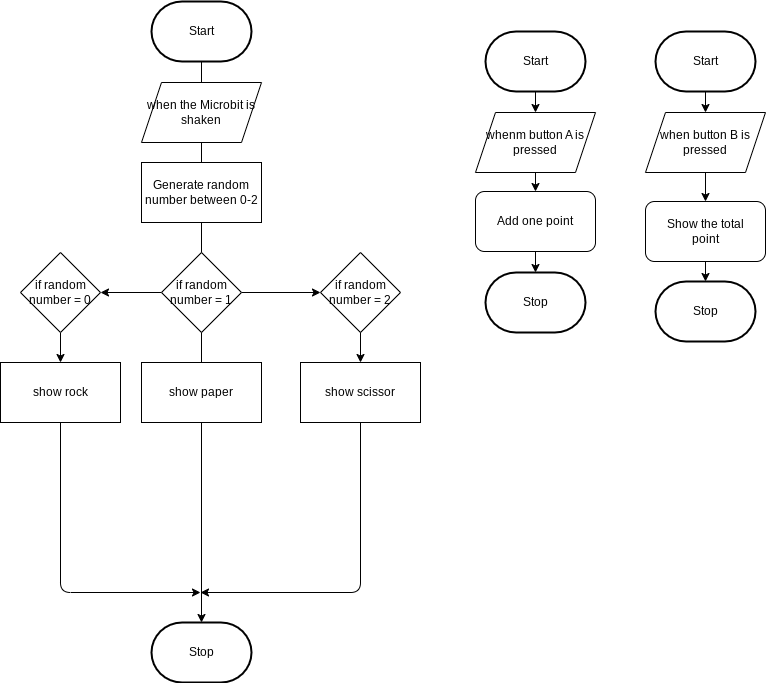

The diagram above was exported from draw.io. Its source (the exported page's mxGraphModel, read from the mxfile embedded in the PNG):
<mxGraphModel dx="1326" dy="377" grid="1" gridSize="10" guides="1" tooltips="1" connect="1" arrows="1" fold="1" page="1" pageScale="1" pageWidth="850" pageHeight="1100" math="0" shadow="0">
  <root>
    <mxCell id="0" />
    <mxCell id="1" parent="0" />
    <mxCell id="5" style="edgeStyle=orthogonalEdgeStyle;html=1;rounded=0;" parent="1" source="2" target="3" edge="1">
      <mxGeometry relative="1" as="geometry" />
    </mxCell>
    <mxCell id="2" value="Start" style="strokeWidth=2;html=1;shape=mxgraph.flowchart.terminator;whiteSpace=wrap;" parent="1" vertex="1">
      <mxGeometry x="156" y="60" width="100" height="60" as="geometry" />
    </mxCell>
    <mxCell id="3" value="Stop" style="strokeWidth=2;html=1;shape=mxgraph.flowchart.terminator;whiteSpace=wrap;" parent="1" vertex="1">
      <mxGeometry x="156" y="681" width="100" height="60" as="geometry" />
    </mxCell>
    <mxCell id="7" value="Generate random number between 0-2" style="rounded=0;whiteSpace=wrap;html=1;" vertex="1" parent="1">
      <mxGeometry x="146" y="221" width="120" height="60" as="geometry" />
    </mxCell>
    <mxCell id="11" style="edgeStyle=none;html=1;exitX=0;exitY=0.5;exitDx=0;exitDy=0;entryX=1;entryY=0.5;entryDx=0;entryDy=0;" edge="1" parent="1" source="8" target="9">
      <mxGeometry relative="1" as="geometry" />
    </mxCell>
    <mxCell id="12" style="edgeStyle=none;html=1;exitX=1;exitY=0.5;exitDx=0;exitDy=0;entryX=0;entryY=0.5;entryDx=0;entryDy=0;" edge="1" parent="1" source="8" target="10">
      <mxGeometry relative="1" as="geometry" />
    </mxCell>
    <mxCell id="8" value="if random number = 1" style="rhombus;whiteSpace=wrap;html=1;" vertex="1" parent="1">
      <mxGeometry x="166" y="311" width="80" height="80" as="geometry" />
    </mxCell>
    <mxCell id="18" style="edgeStyle=none;html=1;exitX=0.5;exitY=1;exitDx=0;exitDy=0;" edge="1" parent="1" source="9" target="14">
      <mxGeometry relative="1" as="geometry" />
    </mxCell>
    <mxCell id="9" value="if random number = 0" style="rhombus;whiteSpace=wrap;html=1;" vertex="1" parent="1">
      <mxGeometry x="25" y="311" width="80" height="80" as="geometry" />
    </mxCell>
    <mxCell id="17" style="edgeStyle=none;html=1;exitX=0.5;exitY=1;exitDx=0;exitDy=0;" edge="1" parent="1" source="10" target="15">
      <mxGeometry relative="1" as="geometry" />
    </mxCell>
    <mxCell id="10" value="if random number = 2" style="rhombus;whiteSpace=wrap;html=1;" vertex="1" parent="1">
      <mxGeometry x="325" y="311" width="80" height="80" as="geometry" />
    </mxCell>
    <mxCell id="13" value="show paper" style="rounded=0;whiteSpace=wrap;html=1;" vertex="1" parent="1">
      <mxGeometry x="146" y="421" width="120" height="60" as="geometry" />
    </mxCell>
    <mxCell id="19" style="edgeStyle=none;html=1;exitX=0.5;exitY=1;exitDx=0;exitDy=0;" edge="1" parent="1" source="14">
      <mxGeometry relative="1" as="geometry">
        <mxPoint x="205" y="651" as="targetPoint" />
        <Array as="points">
          <mxPoint x="65" y="651" />
        </Array>
      </mxGeometry>
    </mxCell>
    <mxCell id="14" value="show rock" style="rounded=0;whiteSpace=wrap;html=1;" vertex="1" parent="1">
      <mxGeometry x="5" y="421" width="120" height="60" as="geometry" />
    </mxCell>
    <mxCell id="20" style="edgeStyle=none;html=1;exitX=0.5;exitY=1;exitDx=0;exitDy=0;" edge="1" parent="1" source="15">
      <mxGeometry relative="1" as="geometry">
        <mxPoint x="205" y="651" as="targetPoint" />
        <Array as="points">
          <mxPoint x="365" y="651" />
        </Array>
      </mxGeometry>
    </mxCell>
    <mxCell id="15" value="show scissor" style="rounded=0;whiteSpace=wrap;html=1;" vertex="1" parent="1">
      <mxGeometry x="305" y="421" width="120" height="60" as="geometry" />
    </mxCell>
    <mxCell id="16" value="when the Microbit is shaken" style="shape=parallelogram;perimeter=parallelogramPerimeter;whiteSpace=wrap;html=1;fixedSize=1;" vertex="1" parent="1">
      <mxGeometry x="146" y="141" width="120" height="60" as="geometry" />
    </mxCell>
    <mxCell id="26" style="edgeStyle=none;html=1;exitX=0.5;exitY=1;exitDx=0;exitDy=0;exitPerimeter=0;entryX=0.5;entryY=0;entryDx=0;entryDy=0;" edge="1" parent="1" source="22" target="23">
      <mxGeometry relative="1" as="geometry" />
    </mxCell>
    <mxCell id="22" value="Start" style="strokeWidth=2;html=1;shape=mxgraph.flowchart.terminator;whiteSpace=wrap;" vertex="1" parent="1">
      <mxGeometry x="490" y="90" width="100" height="60" as="geometry" />
    </mxCell>
    <mxCell id="27" style="edgeStyle=none;html=1;exitX=0.5;exitY=1;exitDx=0;exitDy=0;" edge="1" parent="1" source="23" target="24">
      <mxGeometry relative="1" as="geometry" />
    </mxCell>
    <mxCell id="23" value="whenm button A is&lt;br&gt;pressed" style="shape=parallelogram;perimeter=parallelogramPerimeter;whiteSpace=wrap;html=1;fixedSize=1;" vertex="1" parent="1">
      <mxGeometry x="480" y="171" width="120" height="60" as="geometry" />
    </mxCell>
    <mxCell id="28" style="edgeStyle=none;html=1;exitX=0.5;exitY=1;exitDx=0;exitDy=0;entryX=0.5;entryY=0;entryDx=0;entryDy=0;entryPerimeter=0;" edge="1" parent="1" source="24" target="25">
      <mxGeometry relative="1" as="geometry" />
    </mxCell>
    <mxCell id="24" value="Add one point" style="rounded=1;whiteSpace=wrap;html=1;" vertex="1" parent="1">
      <mxGeometry x="480" y="250" width="120" height="60" as="geometry" />
    </mxCell>
    <mxCell id="25" value="Stop" style="strokeWidth=2;html=1;shape=mxgraph.flowchart.terminator;whiteSpace=wrap;" vertex="1" parent="1">
      <mxGeometry x="490" y="331" width="100" height="60" as="geometry" />
    </mxCell>
    <mxCell id="33" style="edgeStyle=none;html=1;exitX=0.5;exitY=1;exitDx=0;exitDy=0;exitPerimeter=0;" edge="1" parent="1" source="29" target="30">
      <mxGeometry relative="1" as="geometry" />
    </mxCell>
    <mxCell id="29" value="Start" style="strokeWidth=2;html=1;shape=mxgraph.flowchart.terminator;whiteSpace=wrap;" vertex="1" parent="1">
      <mxGeometry x="660" y="90" width="100" height="60" as="geometry" />
    </mxCell>
    <mxCell id="34" style="edgeStyle=none;html=1;exitX=0.5;exitY=1;exitDx=0;exitDy=0;" edge="1" parent="1" source="30" target="31">
      <mxGeometry relative="1" as="geometry" />
    </mxCell>
    <mxCell id="30" value="when button B is&lt;br&gt;pressed" style="shape=parallelogram;perimeter=parallelogramPerimeter;whiteSpace=wrap;html=1;fixedSize=1;" vertex="1" parent="1">
      <mxGeometry x="650" y="171" width="120" height="60" as="geometry" />
    </mxCell>
    <mxCell id="35" style="edgeStyle=none;html=1;exitX=0.5;exitY=1;exitDx=0;exitDy=0;entryX=0.5;entryY=0;entryDx=0;entryDy=0;entryPerimeter=0;" edge="1" parent="1" source="31" target="32">
      <mxGeometry relative="1" as="geometry" />
    </mxCell>
    <mxCell id="31" value="Show the total&lt;br&gt;point" style="rounded=1;whiteSpace=wrap;html=1;" vertex="1" parent="1">
      <mxGeometry x="650" y="260" width="120" height="60" as="geometry" />
    </mxCell>
    <mxCell id="32" value="Stop" style="strokeWidth=2;html=1;shape=mxgraph.flowchart.terminator;whiteSpace=wrap;" vertex="1" parent="1">
      <mxGeometry x="660" y="340" width="100" height="60" as="geometry" />
    </mxCell>
  </root>
</mxGraphModel>